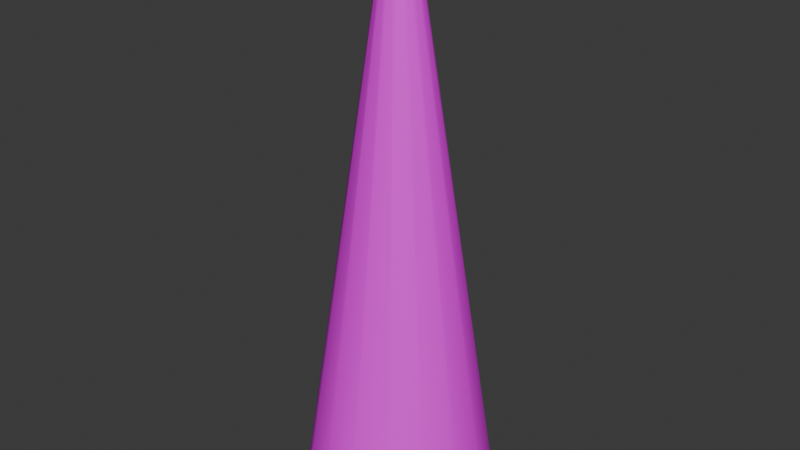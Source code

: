 # Source: Tree2.blend  (saved by Blender 4.0.36; exported with 4.5.12 LTS)
import bpy
from mathutils import Matrix  # noqa: F401  (used for matrix-valued properties, if any)

bpy.ops.wm.read_factory_settings(use_empty=True)
scene = bpy.context.scene
scene.name = 'Scene'

# ---- collections
col_collection = bpy.data.collections.new('Collection'); scene.collection.children.link(col_collection)

# ---- images (referenced by path relative to the original .blend; pixels are not part of the script)
import os
ASSET_DIR = os.environ.get("B2B_ASSET_DIR", "")  # directory of the original .blend (textures are referenced by path, not embedded)
HERE = os.path.dirname(os.path.abspath(__file__))  # packed textures are extracted next to this script under _unpacked/

def load_image(name, relpath, width, height, colorspace="sRGB"):
    """Load a texture the original file referenced (path relative to the .blend, or extracted next to this script)."""
    p = next((c for c in (os.path.join(HERE, relpath), os.path.join(ASSET_DIR, relpath)) if relpath and os.path.exists(c)), "")
    if p:
        img = bpy.data.images.load(p, check_existing=True)
        img.name = name
    else:  # same state as the original file: an image datablock whose file is absent (Cycles renders it pink)
        img = bpy.data.images.new(name, width, height)
        img.source = "FILE"
        img.filepath = "//" + (relpath or name)
    img.colorspace_settings.name = colorspace
    return img
img_colorpalette_png = load_image('ColorPalette.png', 'ColorPalette.png', 1024, 1024, 'sRGB')

# ---- materials (node trees are filled in below, after node groups)
mat_material = bpy.data.materials.new('Material')
mat_material.use_transparent_shadow = False

# ---- node groups
ng_auto_smooth = bpy.data.node_groups.new('Auto Smooth', 'GeometryNodeTree')
_s = ng_auto_smooth.interface.new_socket(name='Geometry', in_out='OUTPUT', socket_type='NodeSocketGeometry')
_s = ng_auto_smooth.interface.new_socket(name='Geometry', in_out='INPUT', socket_type='NodeSocketGeometry')
_s = ng_auto_smooth.interface.new_socket(name='Angle', in_out='INPUT', socket_type='NodeSocketFloat')
_s.subtype = 'ANGLE'
_s.min_value = 0.0
_s.max_value = 3.142
ng_auto_smooth.is_modifier = True
_N = ng_auto_smooth.nodes; _L = ng_auto_smooth.links
n0 = _N.new('NodeGroupOutput'); n0.name = 'Group Output'; n0.location = (480, -100)
n1 = _N.new('NodeGroupInput'); n1.name = 'Group Input'; n1.location = (-420, -300)
n2 = _N.new('NodeGroupInput'); n2.name = 'Group Input.001'; n2.location = (-60, -100)
n3 = _N.new('GeometryNodeSetShadeSmooth'); n3.name = 'Set Shade Smooth'; n3.location = (120, -100)
n3.domain = 'EDGE'
n4 = _N.new('GeometryNodeSetShadeSmooth'); n4.name = 'Set Shade Smooth.001'; n4.location = (300, -100)
n5 = _N.new('GeometryNodeInputMeshEdgeAngle'); n5.name = 'Edge Angle'; n5.location = (-420, -220)
n6 = _N.new('GeometryNodeInputEdgeSmooth'); n6.name = 'Is Edge Smooth'; n6.location = (-60, -160)
n7 = _N.new('GeometryNodeInputShadeSmooth'); n7.name = 'Is Face Smooth'; n7.location = (-240, -340)
n8 = _N.new('FunctionNodeBooleanMath'); n8.name = 'Boolean Math'; n8.location = (-60, -220)
n9 = _N.new('FunctionNodeCompare'); n9.name = 'Compare'; n9.location = (-240, -180)
n9.operation = 'LESS_EQUAL'
_L.new(n5.outputs[0], n9.inputs[0])
_L.new(n4.outputs[0], n0.inputs[0])
_L.new(n1.outputs[1], n9.inputs[1])
_L.new(n9.outputs[0], n8.inputs[0])
_L.new(n7.outputs[0], n8.inputs[1])
_L.new(n2.outputs[0], n3.inputs[0])
_L.new(n6.outputs[0], n3.inputs[1])
_L.new(n3.outputs[0], n4.inputs[0])
_L.new(n8.outputs[0], n3.inputs[2])
n0.is_active_output = True

# ---- material node trees
mat_material.use_nodes = True; mat_material.node_tree.nodes.clear()
_N = mat_material.node_tree.nodes; _L = mat_material.node_tree.links
n0 = _N.new('ShaderNodeBsdfPrincipled'); n0.name = 'Principled BSDF'; n0.location = (10, 300)
n0.inputs[3].default_value = 1.45
n1 = _N.new('ShaderNodeOutputMaterial'); n1.name = 'Material Output'; n1.location = (300, 300)
n2 = _N.new('ShaderNodeTexImage'); n2.name = 'Image Texture'; n2.location = (-365, 160)
n2.image = img_colorpalette_png
n2.interpolation = 'Closest'
_L.new(n0.outputs[0], n1.inputs[0])
_L.new(n2.outputs[0], n0.inputs[0])
n1.is_active_output = True

# ---- world
world_world = bpy.data.worlds.new('World'); scene.world = world_world
world_world.use_nodes = True; world_world.node_tree.nodes.clear()
_N = world_world.node_tree.nodes; _L = world_world.node_tree.links
n0 = _N.new('ShaderNodeOutputWorld'); n0.name = 'World Output'; n0.location = (300, 300)
n1 = _N.new('ShaderNodeBackground'); n1.name = 'Background'; n1.location = (10, 300)
n1.inputs[0].default_value = (0.05088, 0.05088, 0.05088, 1.0)
_L.new(n1.outputs[0], n0.inputs[0])
n0.is_active_output = True
world_world.color = (0.05088, 0.05088, 0.05088)
world_world.use_sun_shadow = False
world_world.sun_shadow_jitter_overblur = 0.0

# ---- meshes
me_cone = bpy.data.meshes.new('Cone')
me_cone.from_pydata([(-0.846, -0.5333, 0.0), (-0.9856, -0.1689, 0.0), (-0.9752, 0.2211, 0.0), (-0.8164, 0.5775, 0.0), (-0.5333, 0.846, 0.0), (-0.1689, 0.9856, 0.0), (0.2211, 0.9752, 0.0), (0.5775, 0.8164, 0.0), (0.846, 0.5333, 0.0), (0.9856, 0.1689, 0.0), (0.9752, -0.2211, 0.0), (0.8164, -0.5775, 0.0), (0.5333, -0.846, 0.0), (0.1689, -0.9856, 0.0), (-0.2211, -0.9752, 0.0), (-0.5775, -0.8164, 0.0), (-0.0721, -0.1019, 1.961), (-0.02761, -0.1218, 1.961), (0.02109, -0.1231, 1.961), (0.06658, -0.1056, 1.961), (0.1019, -0.0721, 1.961), (0.1218, -0.02761, 1.961), (0.1231, 0.02109, 1.961), (0.1056, 0.06658, 1.961), (0.0721, 0.1019, 1.961), (0.02761, 0.1218, 1.961), (-0.02109, 0.1231, 1.961), (-0.06658, 0.1056, 1.961), (-0.1019, 0.0721, 1.961), (-0.1218, 0.02761, 1.961), (-0.1231, -0.02109, 1.961), (-0.1056, -0.06658, 1.961)], [], [(1, 30, 29, 2), (2, 29, 28, 3), (3, 28, 27, 4), (4, 27, 26, 5), (5, 26, 25, 6), (6, 25, 24, 7), (7, 24, 23, 8), (8, 23, 22, 9), (9, 22, 21, 10), (10, 21, 20, 11), (11, 20, 19, 12), (12, 19, 18, 13), (13, 18, 17, 14), (14, 17, 16, 15), (0, 1, 2, 3, 4, 5, 6, 7, 8, 9, 10, 11, 12, 13, 14, 15), (0, 31, 30, 1), (16, 17, 18, 19, 20, 21, 22, 23, 24, 25, 26, 27, 28, 29, 30, 31), (15, 16, 31, 0)])
me_cone.polygons.foreach_set('use_smooth', [True] * 18)
_uv = me_cone.uv_layers.new(name='UVMap')
_uv.uv.foreach_set('vector', [0.2115, 0.8273, 0.2115, 0.8273, 0.2115, 0.8273, 0.2115, 0.8273, 0.2115, 0.8273, 0.2115, 0.8273, 0.2115, 0.8273, 0.2115, 0.8273, 0.2115, 0.8273, 0.2115, 0.8273, 0.2115, 0.8273, 0.2115, 0.8273, 0.2115, 0.8273, 0.2115, 0.8273, 0.2115, 0.8273, 0.2115, 0.8273, 0.2115, 0.8273, 0.2115, 0.8273, 0.2115, 0.8273, 0.2115, 0.8273, 0.2115, 0.8273, 0.2115, 0.8273, 0.2115, 0.8273, 0.2115, 0.8273, 0.2115, 0.8273, 0.2115, 0.8273, 0.2115, 0.8273, 0.2115, 0.8273, 0.2115, 0.8273, 0.2115, 0.8273, 0.2115, 0.8273, 0.2115, 0.8273, 0.2115, 0.8273, 0.2115, 0.8273, 0.2115, 0.8273, 0.2115, 0.8273, 0.2115, 0.8273, 0.2115, 0.8273, 0.2115, 0.8273, 0.2115, 0.8273, 0.2115, 0.8273, 0.2115, 0.8273, 0.2115, 0.8273, 0.2115, 0.8273, 0.2115, 0.8273, 0.2115, 0.8273, 0.2115, 0.8273, 0.2115, 0.8273, 0.2115, 0.8273, 0.2115, 0.8273, 0.2115, 0.8273, 0.2115, 0.8273, 0.2115, 0.8273, 0.2115, 0.8273, 0.2115, 0.8273, 0.2115, 0.8273, 0.2115, 0.8273, 0.2115, 0.8273, 0.2115, 0.8273, 0.2115, 0.8273, 0.2115, 0.8273, 0.2115, 0.8273, 0.2115, 0.8273, 0.2115, 0.8273, 0.2115, 0.8273, 0.2115, 0.8273, 0.2115, 0.8273, 0.2115, 0.8273, 0.2115, 0.8273, 0.2115, 0.8273, 0.2115, 0.8273, 0.2115, 0.8273, 0.2115, 0.8273, 0.2115, 0.8273, 0.2115, 0.8273, 0.2115, 0.8273, 0.2115, 0.8273, 0.2115, 0.8273, 0.2115, 0.8273, 0.2115, 0.8273, 0.2115, 0.8273, 0.2115, 0.8273, 0.2115, 0.8273, 0.2115, 0.8273, 0.2115, 0.8273, 0.2115, 0.8273, 0.2115, 0.8273, 0.2115, 0.8273, 0.2115, 0.8273, 0.2115, 0.8273, 0.2115, 0.8273, 0.2115, 0.8273, 0.2115, 0.8273, 0.2115, 0.8273, 0.2115, 0.8273, 0.2115, 0.8273])
me_cone.materials.append(mat_material)
me_cone.update()

# ---- objects
ob_cone = bpy.data.objects.new('Cone', me_cone)

# ---- transforms, parenting, visibility, modifiers, constraints
ob_cone.location = (0.0, 0.0, 0.0)
ob_cone.scale = (1.0, 1.0, 3.0)
_m = ob_cone.modifiers.new('Auto Smooth', 'NODES')
_m.node_group = ng_auto_smooth
_gi = [s.identifier for s in ng_auto_smooth.interface.items_tree if s.item_type == 'SOCKET' and s.in_out == 'INPUT']
_m[_gi[1]] = 0.5236  # Angle

# ---- collection membership
col_collection.objects.link(ob_cone)

# ---- scene / render settings (as saved in the file)
scene.frame_start = 1; scene.frame_end = 250; scene.frame_set(1)
scene.render.engine = 'BLENDER_EEVEE_NEXT'
scene.cycles.sampling_pattern = 'TABULATED_SOBOL'
bpy.context.view_layer.update()

# ---- added for rendering (the .blend has no active camera and no usable light): camera, sun
cam_auto = bpy.data.cameras.new('AutoCamera')
cam_auto.lens = 50.0
cam_auto.sensor_width = 36.0
cam_auto.clip_end = 1000.0
ob_auto_camera = bpy.data.objects.new('AutoCamera', cam_auto)
scene.collection.objects.link(ob_auto_camera)
ob_auto_camera.location = (6.02253, -7.22703, 7.75906)
ob_auto_camera.rotation_euler = (1.09748, -7.21219e-08, 0.694738)
scene.camera = ob_auto_camera
light_auto_sun = bpy.data.lights.new('AutoSun', 'SUN')
light_auto_sun.energy = 3.0
light_auto_sun.angle = 0.0523599
ob_auto_sun = bpy.data.objects.new('AutoSun', light_auto_sun)
scene.collection.objects.link(ob_auto_sun)
ob_auto_sun.rotation_euler = (0.872665, 0.174533, 0.523599)
bpy.context.view_layer.update()
